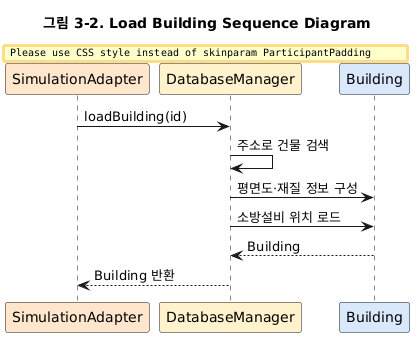

The diagram above was rendered by PlantUML. Its source (embedded in the PNG):
@startuml
' ============================================================
' UC2. Load Building
' ============================================================

title 그림 3-2. Load Building Sequence Diagram
skinparam ParticipantPadding 20
 
participant SimulationAdapter #FFE6CC
participant DatabaseManager #FFF2CC
participant Building #DAE8FC
 
SimulationAdapter -> DatabaseManager : loadBuilding(id)
DatabaseManager -> DatabaseManager : 주소로 건물 검색
DatabaseManager -> Building : 평면도·재질 정보 구성
DatabaseManager -> Building : 소방설비 위치 로드
Building --> DatabaseManager : Building
DatabaseManager --> SimulationAdapter : Building 반환
@enduml